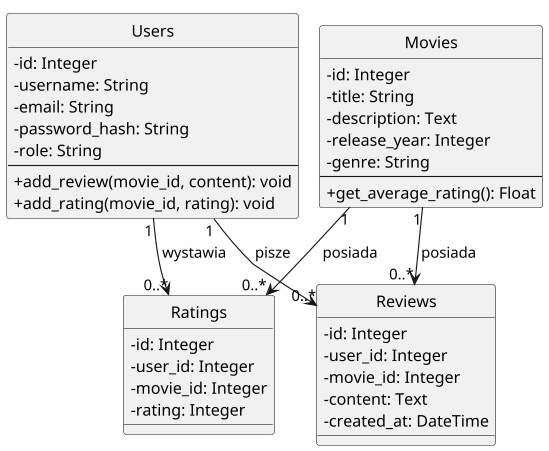

The diagram above was rendered by PlantUML. Its source (embedded in the PNG):
@startuml diagram-klas
' Diagram klas - model danych aplikacji Flicker
!pragma layout smetana
skinparam dpi 110
skinparam classAttributeIconSize 0
skinparam shadowing false
hide circle

class Users {
  - id: Integer
  - username: String
  - email: String
  - password_hash: String
  - role: String
  --
  + add_review(movie_id, content): void
  + add_rating(movie_id, rating): void
}

class Movies {
  - id: Integer
  - title: String
  - description: Text
  - release_year: Integer
  - genre: String
  --
  + get_average_rating(): Float
}

class Ratings {
  - id: Integer
  - user_id: Integer
  - movie_id: Integer
  - rating: Integer
}

class Reviews {
  - id: Integer
  - user_id: Integer
  - movie_id: Integer
  - content: Text
  - created_at: DateTime
}

Users "1" --> "0..*" Ratings : wystawia
Users "1" --> "0..*" Reviews : pisze
Movies "1" --> "0..*" Ratings : posiada
Movies "1" --> "0..*" Reviews : posiada
@enduml